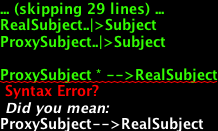

The diagram above was rendered by PlantUML. Its source (embedded in the PNG):
@startuml

title Proxy Design Pattern

interface Subject  <<Interface>>{

+doSomething()

}

class RealSubject {

+doSomething()

}


class ProxySubject {

-RealSubject realSubject

+doSomething()

}

class Client

Client-->Subject

RealSubject..|>Subject
ProxySubject..|>Subject

ProxySubject?-->RealSubject

note right of ProxySubject
doSomething() \{
  ...
  realSubject.doSomething();
  ...
\}
end note

@enduml